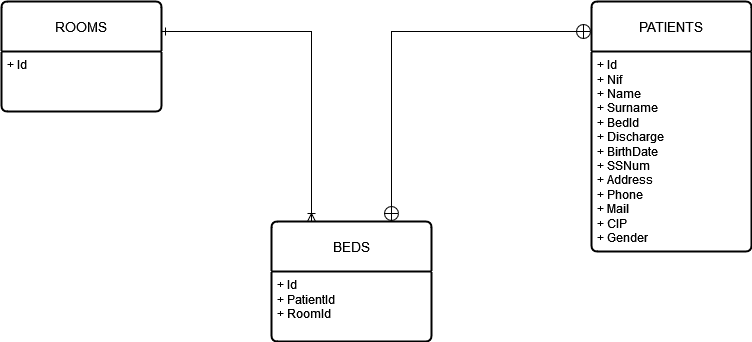

The diagram above was exported from draw.io. Its source (the exported page's mxGraphModel, read from the mxfile embedded in the PNG):
<mxGraphModel dx="1216" dy="454" grid="1" gridSize="10" guides="1" tooltips="1" connect="1" arrows="1" fold="1" page="1" pageScale="1" pageWidth="827" pageHeight="1169" math="0" shadow="0">
  <root>
    <mxCell id="0" />
    <mxCell id="1" parent="0" />
    <mxCell id="srd5C8FEI46NBlYUB8_U-1" value="BEDS" style="swimlane;childLayout=stackLayout;horizontal=1;startSize=50;horizontalStack=0;rounded=1;fontSize=14;fontStyle=0;strokeWidth=2;resizeParent=0;resizeLast=1;shadow=0;dashed=0;align=center;arcSize=4;whiteSpace=wrap;html=1;fillColor=default;" parent="1" vertex="1">
      <mxGeometry x="300" y="320" width="160" height="120" as="geometry" />
    </mxCell>
    <mxCell id="srd5C8FEI46NBlYUB8_U-2" value="&lt;div&gt;+ Id&lt;br&gt;&lt;/div&gt;&lt;div&gt;+ PatientId&lt;/div&gt;&lt;div&gt;+ RoomId&lt;br&gt;&lt;/div&gt;" style="align=left;strokeColor=none;fillColor=none;spacingLeft=4;fontSize=12;verticalAlign=top;resizable=0;rotatable=0;part=1;html=1;" parent="srd5C8FEI46NBlYUB8_U-1" vertex="1">
      <mxGeometry y="50" width="160" height="70" as="geometry" />
    </mxCell>
    <mxCell id="srd5C8FEI46NBlYUB8_U-12" style="edgeStyle=orthogonalEdgeStyle;rounded=0;orthogonalLoop=1;jettySize=auto;html=1;entryX=0.25;entryY=0;entryDx=0;entryDy=0;endArrow=ERoneToMany;endFill=0;startArrow=ERone;startFill=0;" parent="1" source="srd5C8FEI46NBlYUB8_U-4" target="srd5C8FEI46NBlYUB8_U-1" edge="1">
      <mxGeometry relative="1" as="geometry">
        <Array as="points">
          <mxPoint x="340" y="130" />
        </Array>
      </mxGeometry>
    </mxCell>
    <mxCell id="srd5C8FEI46NBlYUB8_U-4" value="ROOMS" style="swimlane;childLayout=stackLayout;horizontal=1;startSize=50;horizontalStack=0;rounded=1;fontSize=14;fontStyle=0;strokeWidth=2;resizeParent=0;resizeLast=1;shadow=0;dashed=0;align=center;arcSize=4;whiteSpace=wrap;html=1;" parent="1" vertex="1">
      <mxGeometry x="30" y="100" width="160" height="110" as="geometry" />
    </mxCell>
    <mxCell id="srd5C8FEI46NBlYUB8_U-5" value="+ Id" style="align=left;strokeColor=none;fillColor=none;spacingLeft=4;fontSize=12;verticalAlign=top;resizable=0;rotatable=0;part=1;html=1;" parent="srd5C8FEI46NBlYUB8_U-4" vertex="1">
      <mxGeometry y="50" width="160" height="60" as="geometry" />
    </mxCell>
    <mxCell id="srd5C8FEI46NBlYUB8_U-6" value="PATIENTS" style="swimlane;childLayout=stackLayout;horizontal=1;startSize=50;horizontalStack=0;rounded=1;fontSize=14;fontStyle=0;strokeWidth=2;resizeParent=0;resizeLast=1;shadow=0;dashed=0;align=center;arcSize=4;whiteSpace=wrap;html=1;" parent="1" vertex="1">
      <mxGeometry x="620" y="100" width="160" height="250" as="geometry" />
    </mxCell>
    <mxCell id="srd5C8FEI46NBlYUB8_U-7" value="&lt;div&gt;+ Id&lt;br&gt;&lt;/div&gt;&lt;div&gt;+ Nif&lt;br&gt;&lt;/div&gt;&lt;div&gt;+ Name&lt;br&gt;&lt;/div&gt;&lt;div&gt;+ Surname&lt;br&gt;&lt;/div&gt;&lt;div&gt;+ BedId&lt;/div&gt;&lt;div&gt;+ Discharge&lt;br&gt;&lt;/div&gt;&lt;div&gt;+ BirthDate&lt;/div&gt;&lt;div&gt;+ SSNum&lt;/div&gt;&lt;div&gt;+ Address&lt;/div&gt;&lt;div&gt;+ Phone&lt;/div&gt;&lt;div&gt;+ Mail&lt;/div&gt;&lt;div&gt;+ CIP&lt;/div&gt;&lt;div&gt;+ Gender&lt;/div&gt;&lt;div&gt;&lt;br&gt;&lt;/div&gt;" style="align=left;strokeColor=none;fillColor=none;spacingLeft=4;fontSize=12;verticalAlign=top;resizable=0;rotatable=0;part=1;html=1;" parent="srd5C8FEI46NBlYUB8_U-6" vertex="1">
      <mxGeometry y="50" width="160" height="200" as="geometry" />
    </mxCell>
    <mxCell id="srd5C8FEI46NBlYUB8_U-13" style="edgeStyle=orthogonalEdgeStyle;rounded=0;orthogonalLoop=1;jettySize=auto;html=1;exitX=0.75;exitY=0;exitDx=0;exitDy=0;endArrow=circlePlus;endFill=0;startArrow=circlePlus;startFill=0;" parent="1" source="srd5C8FEI46NBlYUB8_U-1" edge="1">
      <mxGeometry relative="1" as="geometry">
        <mxPoint x="620" y="130" as="targetPoint" />
        <Array as="points">
          <mxPoint x="420" y="130" />
          <mxPoint x="619" y="130" />
        </Array>
      </mxGeometry>
    </mxCell>
  </root>
</mxGraphModel>